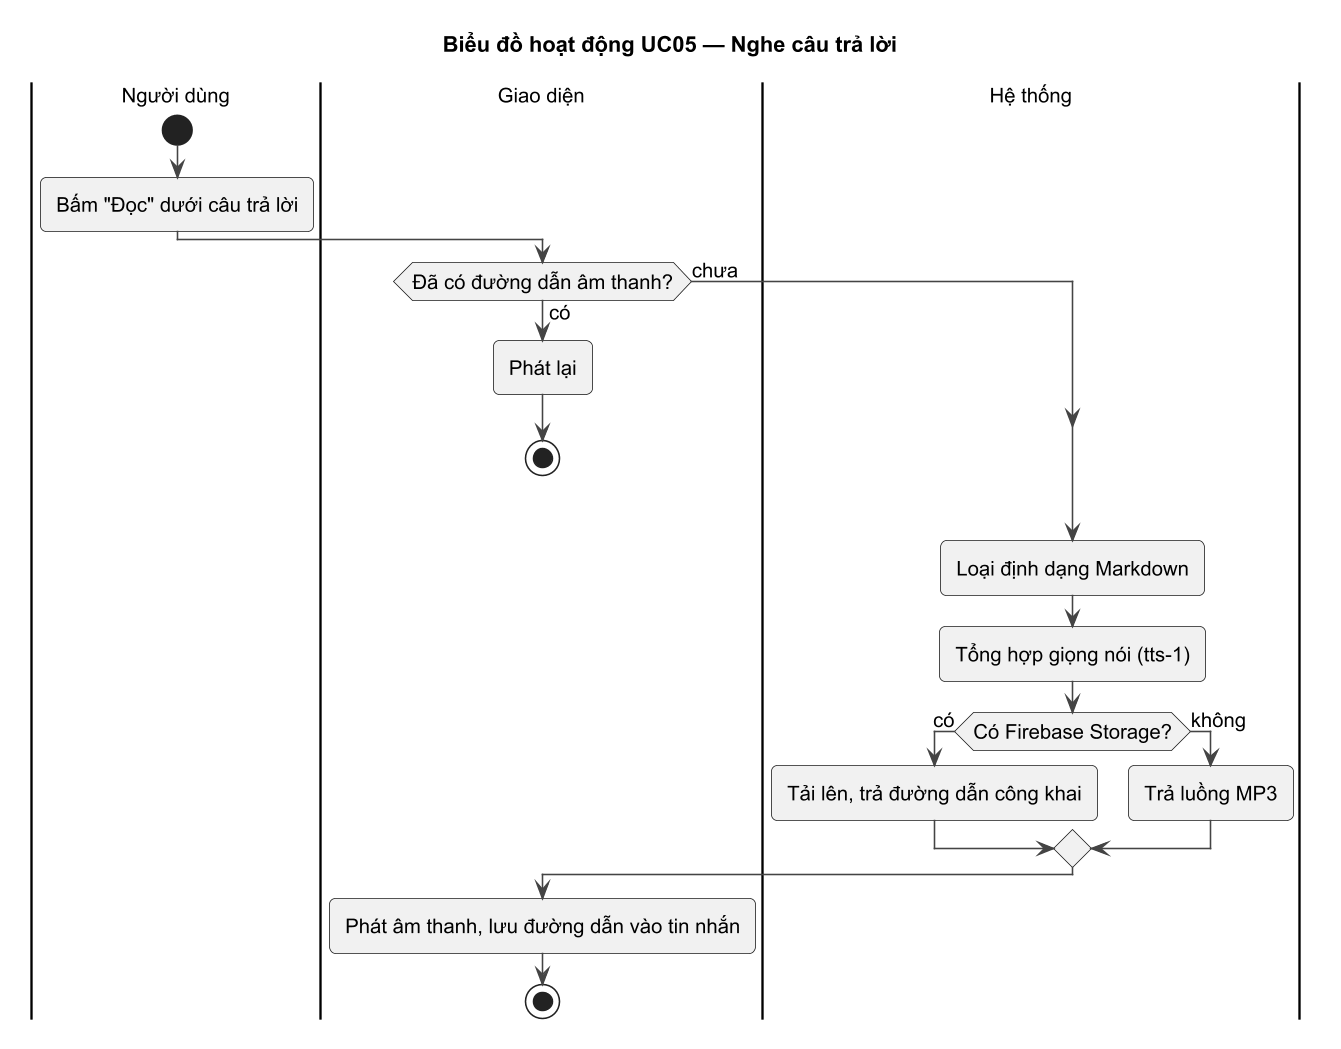

The diagram above was rendered by PlantUML. Its source (embedded in the PNG):
@startuml UC05_ACT
!pragma layout smetana
!include ../_style.iuml
title Biểu đồ hoạt động UC05 — Nghe câu trả lời
|Người dùng|
start
:Bấm "Đọc" dưới câu trả lời;
|Giao diện|
if (Đã có đường dẫn âm thanh?) then (có)
  :Phát lại;
  stop
else (chưa)
endif
|Hệ thống|
:Loại định dạng Markdown;
:Tổng hợp giọng nói (tts-1);
if (Có Firebase Storage?) then (có)
  :Tải lên, trả đường dẫn công khai;
else (không)
  :Trả luồng MP3;
endif
|Giao diện|
:Phát âm thanh, lưu đường dẫn vào tin nhắn;
stop
@enduml